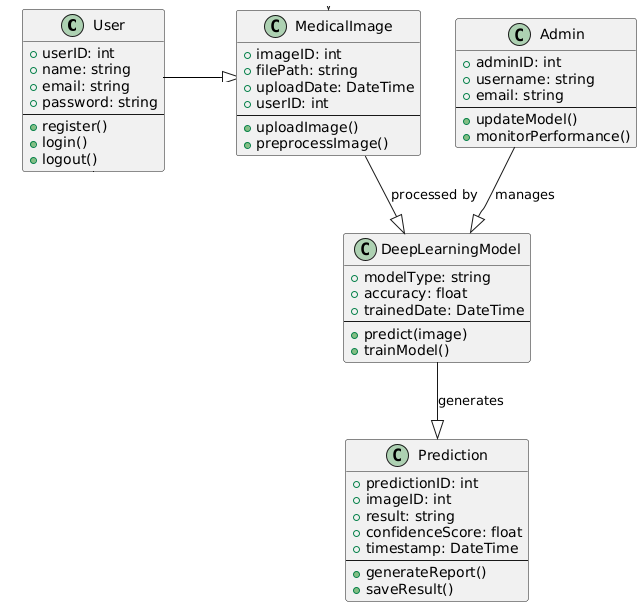

The diagram above was rendered by PlantUML. Its source (embedded in the PNG):
@startuml
class User {
    + userID: int
    + name: string
    + email: string
    + password: string
    --
    + register()
    + login()
    + logout()
}

class MedicalImage {
    + imageID: int
    + filePath: string
    + uploadDate: DateTime
    + userID: int
    --
    + uploadImage()
    + preprocessImage()
}

class DeepLearningModel {
    + modelType: string
    + accuracy: float
    + trainedDate: DateTime
    --
    + predict(image)
    + trainModel()
}

class Prediction {
    + predictionID: int
    + imageID: int
    + result: string
    + confidenceScore: float
    + timestamp: DateTime
    --
    + generateReport()
    + saveResult()
}

class Admin {
    + adminID: int
    + username: string
    + email: string
    --
    + updateModel()
    + monitorPerformance()
}

User --|> MedicalImage : uploads
MedicalImage --|> DeepLearningModel : processed by
DeepLearningModel --|> Prediction : generates
Admin --|> DeepLearningModel : manages
@enduml